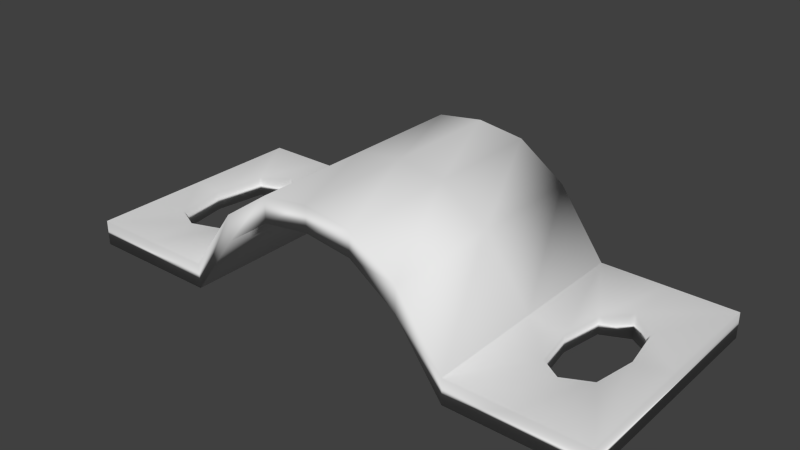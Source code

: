 # Source: Part2.blend  (saved by Blender 2.72.0; exported with 4.5.12 LTS)
import bpy
from mathutils import Matrix  # noqa: F401  (used for matrix-valued properties, if any)

bpy.ops.wm.read_factory_settings(use_empty=True)
scene = bpy.context.scene
scene.name = 'Scene'

# ---- collections
col_collection_1 = bpy.data.collections.new('Collection 1'); scene.collection.children.link(col_collection_1)

# ---- world
world_world = bpy.data.worlds.new('World'); scene.world = world_world
world_world.color = (0.05088, 0.05088, 0.05088)
world_world.use_sun_shadow = False
world_world.sun_shadow_jitter_overblur = 0.0
world_world.cycles.sampling_method = 'MANUAL'
world_world.cycles.sample_map_resolution = 256

# ---- meshes
me_cube_001 = bpy.data.meshes.new('Cube.001')
me_cube_001.from_pydata([(-1.067, -1.0, -1.0), (-1.067, 1.0, -1.0), (1.067, 1.0, -1.0), (1.067, -1.0, -1.0), (-1.067, -1.0, 1.0), (-1.067, 1.0, 1.0), (1.067, 1.0, 1.0), (1.067, -1.0, 1.0), (0.0, 1.0, 9.114), (0.0, 1.0, 7.114), (0.0, -1.0, 9.114), (0.0, -1.0, 7.114), (0.3634, 1.0, 6.071), (0.3634, -1.0, 4.071), (0.3634, 1.0, 4.071), (0.3634, -1.0, 6.071), (-0.3634, 1.0, 4.071), (-0.3634, -1.0, 6.071), (-0.3634, 1.0, 6.071), (-0.3634, -1.0, 4.071), (0.5452, 1.0, 1.0), (0.5452, -1.0, -1.0), (0.5452, 1.0, -1.0), (0.5452, -1.0, 1.0), (-0.5452, 1.0, -1.0), (-0.5452, -1.0, 1.0), (-0.5452, 1.0, 1.0), (-0.5452, -1.0, -1.0), (0.1817, 1.0, 6.607), (0.1817, -1.0, 8.607), (0.1817, 1.0, 8.607), (0.1817, -1.0, 6.607), (-0.1817, 1.0, 8.607), (-0.1817, -1.0, 6.607), (-0.1817, 1.0, 6.607), (-0.1817, -1.0, 8.607), (-0.8063, 1.0, -1.0), (-0.8063, -1.0, 1.0), (-0.8063, 1.0, 1.0), (-0.8063, -1.0, -1.0), (0.8063, 1.0, 1.0), (0.8063, -1.0, -1.0), (0.8063, 1.0, -1.0), (0.8063, -1.0, 1.0), (0.8999, 0.3588, 0.7002), (0.8999, -0.3588, 0.7002), (0.7126, 0.3588, 0.7002), (0.7126, -0.3588, 0.7002), (0.8063, 0.5124, 1.0), (0.8063, -0.5124, 1.0), (-0.9223, -0.4446, 0.7682), (-0.9223, 0.4446, 0.7682), (-0.6902, -0.4446, 0.7682), (-0.6902, 0.4446, 0.7682), (-0.8063, -0.5787, 1.0), (-0.8063, 0.5787, 1.0), (0.8987, 0.3539, -0.7002), (0.8987, -0.3539, -0.7002), (0.7138, -0.3539, -0.7002), (0.7138, 0.3539, -0.7002), (0.8063, -0.5055, -1.0), (0.8063, 0.5055, -1.0), (-0.922, -0.4432, -0.7682), (-0.922, 0.4432, -0.7682), (-0.6905, 0.4432, -0.7682), (-0.6905, -0.4432, -0.7682), (-0.8063, 0.5769, -1.0), (-0.8063, -0.5769, -1.0), (0.0, 0.0, 7.114), (0.0, 0.0, 9.114), (0.3634, 0.0, 4.071), (0.3634, 0.0, 6.071), (-0.3634, 0.0, 6.071), (-0.3634, 0.0, 4.071), (0.5452, 0.0, -1.0), (0.5452, 0.0, 1.0), (-0.5452, 0.0, 1.0), (-0.5452, 0.0, -1.0), (0.1817, 0.0, 8.607), (0.1817, 0.0, 6.607), (-0.1817, 0.0, 6.607), (-0.1817, 0.0, 8.607), (0.684, 0.0, 0.7002), (-0.6572, 0.0, 0.7682), (0.6857, 0.0, -0.7002), (-0.6577, 0.0, -0.7682), (-1.067, 0.0, 1.0), (-1.067, 0.0, -1.0), (-0.9553, 0.0, 0.7682), (-0.9548, 0.0, -0.7682), (1.067, 0.0, 1.0), (1.067, 0.0, -1.0), (0.9285, 0.0, 0.7002), (0.9268, 0.0, -0.7002)], [], [(86, 5, 1, 87), (40, 6, 2, 42), (90, 7, 3, 91), (37, 4, 0, 39), (41, 21, 58, 60), (37, 25, 52, 54), (32, 8, 9, 34), (29, 10, 11, 31), (80, 34, 9, 68), (78, 30, 8, 69), (30, 12, 14, 28), (79, 28, 14, 70), (23, 15, 13, 21), (75, 20, 12, 71), (35, 17, 19, 33), (81, 32, 18, 72), (26, 18, 16, 24), (77, 24, 16, 73), (12, 20, 22, 14), (70, 14, 22, 74), (43, 23, 21, 41), (40, 20, 46, 48), (17, 25, 27, 19), (72, 18, 26, 76), (38, 26, 24, 36), (36, 24, 64, 66), (15, 29, 31, 13), (71, 12, 30, 78), (8, 30, 28, 9), (68, 9, 28, 79), (18, 32, 34, 16), (73, 16, 34, 80), (10, 35, 33, 11), (69, 8, 32, 81), (25, 37, 39, 27), (38, 5, 51, 55), (5, 38, 36, 1), (39, 0, 62, 67), (20, 40, 42, 22), (42, 2, 56, 61), (7, 43, 41, 3), (43, 7, 45, 49), (22, 42, 61, 59), (74, 22, 59, 84), (75, 23, 47, 82), (23, 43, 49, 47), (90, 6, 44, 92), (6, 40, 48, 44), (76, 26, 53, 83), (26, 38, 55, 53), (4, 37, 54, 50), (86, 4, 50, 88), (3, 41, 60, 57), (91, 3, 57, 93), (77, 27, 65, 85), (27, 39, 67, 65), (1, 36, 66, 63), (87, 1, 63, 89), (51, 63, 66, 55), (55, 66, 64, 53), (83, 85, 65, 52), (52, 65, 67, 54), (54, 67, 62, 50), (88, 89, 63, 51), (92, 93, 57, 45), (45, 57, 60, 49), (49, 60, 58, 47), (82, 84, 59, 46), (46, 59, 61, 48), (48, 61, 56, 44), (33, 80, 68, 11), (29, 78, 69, 10), (31, 79, 70, 13), (23, 75, 71, 15), (35, 81, 72, 17), (27, 77, 73, 19), (13, 70, 74, 21), (17, 72, 76, 25), (15, 71, 78, 29), (11, 68, 79, 31), (19, 73, 80, 33), (10, 69, 81, 35), (21, 74, 84, 58), (20, 75, 82, 46), (25, 76, 83, 52), (24, 77, 85, 64), (53, 64, 85, 83), (47, 58, 84, 82), (4, 86, 87, 0), (5, 86, 88, 51), (0, 87, 89, 62), (50, 62, 89, 88), (6, 90, 91, 2), (7, 90, 92, 45), (2, 91, 93, 56), (44, 56, 93, 92)])
me_cube_001.polygons.foreach_set('use_smooth', [True] * 96)
me_cube_001.use_remesh_preserve_volume = False
me_cube_001.use_remesh_preserve_attributes = False
me_cube_001.use_mirror_vertex_groups = False
me_cube_001.update()

# ---- objects
ob_cube = bpy.data.objects.new('Cube', me_cube_001)

# ---- transforms, parenting, visibility, modifiers, constraints
ob_cube.location = (0.0, 0.0, 0.0)
ob_cube.scale = (2.178, 1.0, 0.1082)
ob_cube.lineart.crease_threshold = 0.0

# ---- collection membership
col_collection_1.objects.link(ob_cube)

# ---- scene / render settings (as saved in the file)
scene.frame_start = 1; scene.frame_end = 250; scene.frame_set(1)
scene.render.engine = 'BLENDER_EEVEE_NEXT'
scene.render.resolution_percentage = 50
scene.render.dither_intensity = 0.0
scene.cycles.use_denoising = False
scene.cycles.samples = 10
scene.cycles.sampling_pattern = 'TABULATED_SOBOL'
scene.cycles.light_sampling_threshold = 0.0
scene.cycles.use_adaptive_sampling = False
scene.cycles.use_light_tree = False
scene.cycles.blur_glossy = 0.0
scene.cycles.pixel_filter_type = 'GAUSSIAN'
scene.cycles.sample_clamp_indirect = 0.0
scene.view_settings.view_transform = 'Standard'
bpy.context.view_layer.update()

# ---- added for rendering (the .blend has no active camera and no usable light): camera, sun
cam_auto = bpy.data.cameras.new('AutoCamera')
cam_auto.lens = 50.0
cam_auto.sensor_width = 36.0
cam_auto.clip_end = 1000.0
ob_auto_camera = bpy.data.objects.new('AutoCamera', cam_auto)
scene.collection.objects.link(ob_auto_camera)
ob_auto_camera.location = (4.79133, -5.7496, 4.27205)
ob_auto_camera.rotation_euler = (1.09748, -7.21219e-08, 0.694738)
scene.camera = ob_auto_camera
light_auto_sun = bpy.data.lights.new('AutoSun', 'SUN')
light_auto_sun.energy = 3.0
light_auto_sun.angle = 0.0523599
ob_auto_sun = bpy.data.objects.new('AutoSun', light_auto_sun)
scene.collection.objects.link(ob_auto_sun)
ob_auto_sun.rotation_euler = (0.872665, 0.174533, 0.523599)
bpy.context.view_layer.update()

